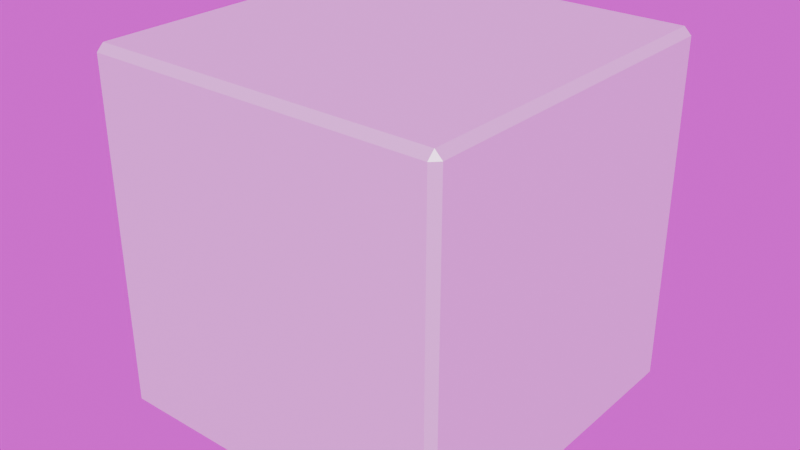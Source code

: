# Source: container.blend  (saved by Blender 4.5.90; exported with 4.5.12 LTS)
import bpy
from mathutils import Matrix  # noqa: F401  (used for matrix-valued properties, if any)

bpy.ops.wm.read_factory_settings(use_empty=True)
scene = bpy.context.scene
scene.name = 'Scene'

# ---- collections
col_collection = bpy.data.collections.new('Collection'); scene.collection.children.link(col_collection)

# ---- images (referenced by path relative to the original .blend; pixels are not part of the script)
import os
ASSET_DIR = os.environ.get("B2B_ASSET_DIR", "")  # directory of the original .blend (textures are referenced by path, not embedded)
HERE = os.path.dirname(os.path.abspath(__file__))  # packed textures are extracted next to this script under _unpacked/

def load_image(name, relpath, width, height, colorspace="sRGB"):
    """Load a texture the original file referenced (path relative to the .blend, or extracted next to this script)."""
    p = next((c for c in (os.path.join(HERE, relpath), os.path.join(ASSET_DIR, relpath)) if relpath and os.path.exists(c)), "")
    if p:
        img = bpy.data.images.load(p, check_existing=True)
        img.name = name
    else:  # same state as the original file: an image datablock whose file is absent (Cycles renders it pink)
        img = bpy.data.images.new(name, width, height)
        img.source = "FILE"
        img.filepath = "//" + (relpath or name)
    img.colorspace_settings.name = colorspace
    return img
img_app_balkon_cloudy_hdr_001 = load_image('app_balkon_cloudy.hdr.001', 'app_balkon_cloudy.hdr', 1024, 1024, 'Linear Rec.709')

# ---- materials (node trees are filled in below, after node groups)
mat_m_container = bpy.data.materials.new('m.container')

# ---- material node trees
mat_m_container.use_nodes = True; mat_m_container.node_tree.nodes.clear()
_N = mat_m_container.node_tree.nodes; _L = mat_m_container.node_tree.links
n0 = _N.new('ShaderNodeBsdfPrincipled'); n0.name = 'Principled BSDF'; n0.location = (-200, 100)
n0.inputs[0].default_value = (1.0, 1.0, 1.0, 1.0)
n0.inputs[1].default_value = 0.5
n1 = _N.new('ShaderNodeOutputMaterial'); n1.name = 'Material Output'; n1.location = (200, 100)
_L.new(n0.outputs[0], n1.inputs[0])
n1.is_active_output = True

# ---- world
world_world = bpy.data.worlds.new('World'); scene.world = world_world
world_world.use_nodes = True; world_world.node_tree.nodes.clear()
_N = world_world.node_tree.nodes; _L = world_world.node_tree.links
n0 = _N.new('ShaderNodeOutputWorld'); n0.name = 'World Output'; n0.location = (300, 0)
n1 = _N.new('ShaderNodeBackground'); n1.name = 'Background'; n1.location = (0, 0)
n2 = _N.new('ShaderNodeTexEnvironment'); n2.name = 'Environment Texture'; n2.location = (-300, 0)
n2.image = img_app_balkon_cloudy_hdr_001
_L.new(n2.outputs[0], n1.inputs[0])
_L.new(n1.outputs[0], n0.inputs[0])
n0.is_active_output = True
world_world.color = (0.05088, 0.05088, 0.05088)
world_world.use_sun_shadow = False
world_world.sun_shadow_jitter_overblur = 0.0

# ---- meshes
me_cube = bpy.data.meshes.new('Cube')
me_cube.from_pydata([(-0.5, -0.5, -0.5), (-0.5, -0.5, 0.5), (-0.5, 0.5, -0.5), (-0.5, 0.5, 0.5), (0.5, -0.5, -0.5), (0.5, -0.5, 0.5), (0.5, 0.5, -0.5), (0.5, 0.5, 0.5)], [], [(0, 1, 3, 2), (2, 3, 7, 6), (6, 7, 5, 4), (4, 5, 1, 0), (2, 6, 4, 0), (7, 3, 1, 5)])
_uv = me_cube.uv_layers.new(name='UVMap')
_uv.uv.foreach_set('vector', [0.375, 0.0, 0.625, 0.0, 0.625, 0.25, 0.375, 0.25, 0.375, 0.25, 0.625, 0.25, 0.625, 0.5, 0.375, 0.5, 0.375, 0.5, 0.625, 0.5, 0.625, 0.75, 0.375, 0.75, 0.375, 0.75, 0.625, 0.75, 0.625, 1.0, 0.375, 1.0, 0.125, 0.5, 0.375, 0.5, 0.375, 0.75, 0.125, 0.75, 0.625, 0.5, 0.875, 0.5, 0.875, 0.75, 0.625, 0.75])
me_cube.materials.append(mat_m_container)
me_cube.update()

# ---- objects
ob_container = bpy.data.objects.new('container', me_cube)

# ---- transforms, parenting, visibility, modifiers, constraints
ob_container.location = (0.0, 0.0, 0.0)
_m = ob_container.modifiers.new('b1', 'BEVEL')
_m.width = 0.02
_m.width_pct = 0.02
_m.offset_type = 'ABSOLUTE'

# ---- collection membership
scene.collection.objects.link(ob_container)

# ---- scene / render settings (as saved in the file)
scene.frame_start = 1; scene.frame_end = 250; scene.frame_set(1)
scene.render.engine = 'CYCLES'
scene.cycles.sampling_pattern = 'TABULATED_SOBOL'
bpy.context.view_layer.update()

# ---- added for rendering (the .blend has no active camera and no usable light): camera, sun
cam_auto = bpy.data.cameras.new('AutoCamera')
cam_auto.lens = 50.0
cam_auto.sensor_width = 36.0
cam_auto.clip_end = 1000.0
ob_auto_camera = bpy.data.objects.new('AutoCamera', cam_auto)
scene.collection.objects.link(ob_auto_camera)
ob_auto_camera.location = (1.60254, -1.92304, 1.28203)
ob_auto_camera.rotation_euler = (1.09748, -7.21219e-08, 0.694738)
scene.camera = ob_auto_camera
light_auto_sun = bpy.data.lights.new('AutoSun', 'SUN')
light_auto_sun.energy = 3.0
light_auto_sun.angle = 0.0523599
ob_auto_sun = bpy.data.objects.new('AutoSun', light_auto_sun)
scene.collection.objects.link(ob_auto_sun)
ob_auto_sun.rotation_euler = (0.872665, 0.174533, 0.523599)
bpy.context.view_layer.update()
